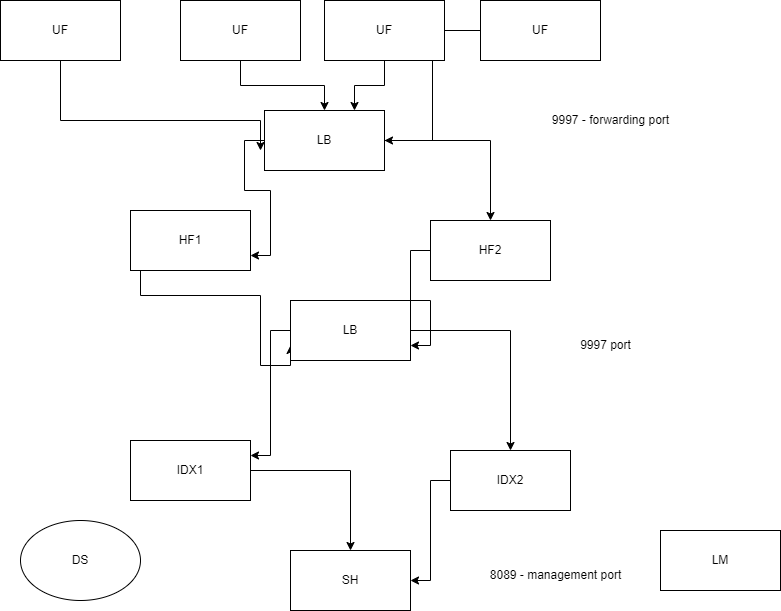

The diagram above was exported from draw.io. Its source (the exported page's mxGraphModel, read from the mxfile embedded in the PNG):
<mxGraphModel dx="1050" dy="541" grid="1" gridSize="10" guides="1" tooltips="1" connect="1" arrows="1" fold="1" page="1" pageScale="1" pageWidth="827" pageHeight="1169" math="0" shadow="0">
  <root>
    <mxCell id="0" />
    <mxCell id="1" parent="0" />
    <mxCell id="P9Z3llR9zIvWniR0K00f-16" style="edgeStyle=orthogonalEdgeStyle;rounded=0;orthogonalLoop=1;jettySize=auto;html=1;" edge="1" parent="1" source="P9Z3llR9zIvWniR0K00f-1">
      <mxGeometry relative="1" as="geometry">
        <mxPoint x="290" y="160" as="targetPoint" />
        <Array as="points">
          <mxPoint x="90" y="130" />
          <mxPoint x="290" y="130" />
        </Array>
      </mxGeometry>
    </mxCell>
    <mxCell id="P9Z3llR9zIvWniR0K00f-1" value="UF" style="rounded=0;whiteSpace=wrap;html=1;" vertex="1" parent="1">
      <mxGeometry x="30" y="10" width="120" height="60" as="geometry" />
    </mxCell>
    <mxCell id="P9Z3llR9zIvWniR0K00f-22" style="edgeStyle=orthogonalEdgeStyle;rounded=0;orthogonalLoop=1;jettySize=auto;html=1;entryX=1;entryY=0.5;entryDx=0;entryDy=0;" edge="1" parent="1" source="P9Z3llR9zIvWniR0K00f-2" target="P9Z3llR9zIvWniR0K00f-9">
      <mxGeometry relative="1" as="geometry" />
    </mxCell>
    <mxCell id="P9Z3llR9zIvWniR0K00f-2" value="UF" style="rounded=0;whiteSpace=wrap;html=1;" vertex="1" parent="1">
      <mxGeometry x="510" y="10" width="120" height="60" as="geometry" />
    </mxCell>
    <mxCell id="P9Z3llR9zIvWniR0K00f-17" style="edgeStyle=orthogonalEdgeStyle;rounded=0;orthogonalLoop=1;jettySize=auto;html=1;" edge="1" parent="1" source="P9Z3llR9zIvWniR0K00f-3" target="P9Z3llR9zIvWniR0K00f-9">
      <mxGeometry relative="1" as="geometry" />
    </mxCell>
    <mxCell id="P9Z3llR9zIvWniR0K00f-3" value="UF" style="rounded=0;whiteSpace=wrap;html=1;" vertex="1" parent="1">
      <mxGeometry x="210" y="10" width="120" height="60" as="geometry" />
    </mxCell>
    <mxCell id="P9Z3llR9zIvWniR0K00f-21" style="edgeStyle=orthogonalEdgeStyle;rounded=0;orthogonalLoop=1;jettySize=auto;html=1;entryX=0.75;entryY=0;entryDx=0;entryDy=0;" edge="1" parent="1" source="P9Z3llR9zIvWniR0K00f-4" target="P9Z3llR9zIvWniR0K00f-9">
      <mxGeometry relative="1" as="geometry" />
    </mxCell>
    <mxCell id="P9Z3llR9zIvWniR0K00f-4" value="UF" style="rounded=0;whiteSpace=wrap;html=1;" vertex="1" parent="1">
      <mxGeometry x="354" y="10" width="120" height="60" as="geometry" />
    </mxCell>
    <mxCell id="P9Z3llR9zIvWniR0K00f-26" style="edgeStyle=orthogonalEdgeStyle;rounded=0;orthogonalLoop=1;jettySize=auto;html=1;entryX=1;entryY=0.75;entryDx=0;entryDy=0;" edge="1" parent="1" source="P9Z3llR9zIvWniR0K00f-5" target="P9Z3llR9zIvWniR0K00f-10">
      <mxGeometry relative="1" as="geometry" />
    </mxCell>
    <mxCell id="P9Z3llR9zIvWniR0K00f-5" value="HF2" style="rounded=0;whiteSpace=wrap;html=1;" vertex="1" parent="1">
      <mxGeometry x="460" y="230" width="120" height="60" as="geometry" />
    </mxCell>
    <mxCell id="P9Z3llR9zIvWniR0K00f-25" style="edgeStyle=orthogonalEdgeStyle;rounded=0;orthogonalLoop=1;jettySize=auto;html=1;entryX=0;entryY=0.75;entryDx=0;entryDy=0;" edge="1" parent="1" source="P9Z3llR9zIvWniR0K00f-6" target="P9Z3llR9zIvWniR0K00f-10">
      <mxGeometry relative="1" as="geometry">
        <Array as="points">
          <mxPoint x="170" y="305" />
          <mxPoint x="290" y="305" />
          <mxPoint x="290" y="375" />
        </Array>
      </mxGeometry>
    </mxCell>
    <mxCell id="P9Z3llR9zIvWniR0K00f-6" value="HF1" style="rounded=0;whiteSpace=wrap;html=1;" vertex="1" parent="1">
      <mxGeometry x="160" y="220" width="120" height="60" as="geometry" />
    </mxCell>
    <mxCell id="P9Z3llR9zIvWniR0K00f-28" style="edgeStyle=orthogonalEdgeStyle;rounded=0;orthogonalLoop=1;jettySize=auto;html=1;entryX=1;entryY=0.5;entryDx=0;entryDy=0;" edge="1" parent="1" source="P9Z3llR9zIvWniR0K00f-7" target="P9Z3llR9zIvWniR0K00f-12">
      <mxGeometry relative="1" as="geometry" />
    </mxCell>
    <mxCell id="P9Z3llR9zIvWniR0K00f-7" value="IDX2" style="rounded=0;whiteSpace=wrap;html=1;" vertex="1" parent="1">
      <mxGeometry x="480" y="460" width="120" height="60" as="geometry" />
    </mxCell>
    <mxCell id="P9Z3llR9zIvWniR0K00f-27" style="edgeStyle=orthogonalEdgeStyle;rounded=0;orthogonalLoop=1;jettySize=auto;html=1;" edge="1" parent="1" source="P9Z3llR9zIvWniR0K00f-8" target="P9Z3llR9zIvWniR0K00f-12">
      <mxGeometry relative="1" as="geometry" />
    </mxCell>
    <mxCell id="P9Z3llR9zIvWniR0K00f-8" value="IDX1" style="rounded=0;whiteSpace=wrap;html=1;" vertex="1" parent="1">
      <mxGeometry x="160" y="450" width="120" height="60" as="geometry" />
    </mxCell>
    <mxCell id="P9Z3llR9zIvWniR0K00f-23" style="edgeStyle=orthogonalEdgeStyle;rounded=0;orthogonalLoop=1;jettySize=auto;html=1;entryX=1;entryY=0.75;entryDx=0;entryDy=0;" edge="1" parent="1" source="P9Z3llR9zIvWniR0K00f-9" target="P9Z3llR9zIvWniR0K00f-6">
      <mxGeometry relative="1" as="geometry" />
    </mxCell>
    <mxCell id="P9Z3llR9zIvWniR0K00f-24" style="edgeStyle=orthogonalEdgeStyle;rounded=0;orthogonalLoop=1;jettySize=auto;html=1;" edge="1" parent="1" source="P9Z3llR9zIvWniR0K00f-9" target="P9Z3llR9zIvWniR0K00f-5">
      <mxGeometry relative="1" as="geometry" />
    </mxCell>
    <mxCell id="P9Z3llR9zIvWniR0K00f-9" value="LB" style="rounded=0;whiteSpace=wrap;html=1;" vertex="1" parent="1">
      <mxGeometry x="294" y="120" width="120" height="60" as="geometry" />
    </mxCell>
    <mxCell id="P9Z3llR9zIvWniR0K00f-29" style="edgeStyle=orthogonalEdgeStyle;rounded=0;orthogonalLoop=1;jettySize=auto;html=1;entryX=1;entryY=0.25;entryDx=0;entryDy=0;" edge="1" parent="1" source="P9Z3llR9zIvWniR0K00f-10" target="P9Z3llR9zIvWniR0K00f-8">
      <mxGeometry relative="1" as="geometry" />
    </mxCell>
    <mxCell id="P9Z3llR9zIvWniR0K00f-30" style="edgeStyle=orthogonalEdgeStyle;rounded=0;orthogonalLoop=1;jettySize=auto;html=1;" edge="1" parent="1" source="P9Z3llR9zIvWniR0K00f-10" target="P9Z3llR9zIvWniR0K00f-7">
      <mxGeometry relative="1" as="geometry" />
    </mxCell>
    <mxCell id="P9Z3llR9zIvWniR0K00f-10" value="LB" style="rounded=0;whiteSpace=wrap;html=1;" vertex="1" parent="1">
      <mxGeometry x="320" y="310" width="120" height="60" as="geometry" />
    </mxCell>
    <mxCell id="P9Z3llR9zIvWniR0K00f-12" value="SH" style="rounded=0;whiteSpace=wrap;html=1;" vertex="1" parent="1">
      <mxGeometry x="320" y="560" width="120" height="60" as="geometry" />
    </mxCell>
    <mxCell id="P9Z3llR9zIvWniR0K00f-13" value="LM" style="rounded=0;whiteSpace=wrap;html=1;" vertex="1" parent="1">
      <mxGeometry x="690" y="540" width="120" height="60" as="geometry" />
    </mxCell>
    <mxCell id="P9Z3llR9zIvWniR0K00f-15" value="DS" style="ellipse;whiteSpace=wrap;html=1;" vertex="1" parent="1">
      <mxGeometry x="50" y="530" width="120" height="80" as="geometry" />
    </mxCell>
    <mxCell id="P9Z3llR9zIvWniR0K00f-31" value="9997 - forwarding port" style="text;html=1;align=center;verticalAlign=middle;resizable=0;points=[];autosize=1;strokeColor=none;fillColor=none;" vertex="1" parent="1">
      <mxGeometry x="570" y="115" width="140" height="30" as="geometry" />
    </mxCell>
    <mxCell id="P9Z3llR9zIvWniR0K00f-32" value="9997 port" style="text;html=1;align=center;verticalAlign=middle;resizable=0;points=[];autosize=1;strokeColor=none;fillColor=none;" vertex="1" parent="1">
      <mxGeometry x="600" y="340" width="70" height="30" as="geometry" />
    </mxCell>
    <mxCell id="P9Z3llR9zIvWniR0K00f-33" value="8089 - management port" style="text;html=1;align=center;verticalAlign=middle;resizable=0;points=[];autosize=1;strokeColor=none;fillColor=none;" vertex="1" parent="1">
      <mxGeometry x="510" y="570" width="150" height="30" as="geometry" />
    </mxCell>
  </root>
</mxGraphModel>